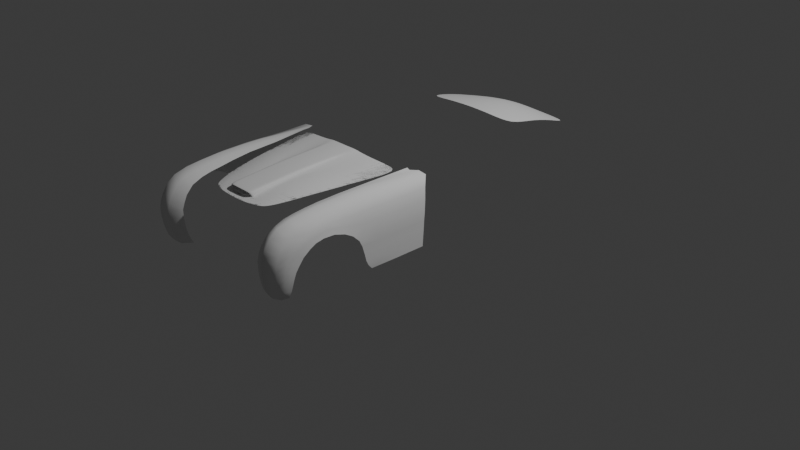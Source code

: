 # Source: 8.blend  (saved by Blender 4.0.36; exported with 4.5.12 LTS)
import bpy
from mathutils import Matrix  # noqa: F401  (used for matrix-valued properties, if any)

bpy.ops.wm.read_factory_settings(use_empty=True)
scene = bpy.context.scene
scene.name = 'Scene'

# ---- collections
col_collection = bpy.data.collections.new('Collection'); scene.collection.children.link(col_collection)
col_reference = bpy.data.collections.new('Reference'); scene.collection.children.link(col_reference)

# ---- world
world_world = bpy.data.worlds.new('World'); scene.world = world_world
world_world.use_nodes = True; world_world.node_tree.nodes.clear()
_N = world_world.node_tree.nodes; _L = world_world.node_tree.links
n0 = _N.new('ShaderNodeOutputWorld'); n0.name = 'World Output'; n0.location = (300, 300)
n1 = _N.new('ShaderNodeBackground'); n1.name = 'Background'; n1.location = (10, 300)
n1.inputs[0].default_value = (0.05088, 0.05088, 0.05088, 1.0)
_L.new(n1.outputs[0], n0.inputs[0])
n0.is_active_output = True
world_world.color = (0.05088, 0.05088, 0.05088)
world_world.use_sun_shadow = False
world_world.sun_shadow_jitter_overblur = 0.0

# ---- cameras
cam_camera = bpy.data.cameras.new('Camera')
cam_camera.clip_end = 100.0
cam_camera.ortho_scale = 7.314

# ---- lights
light_light = bpy.data.lights.new('Light', 'POINT')
light_light.transmission_factor = 0.0
light_light.use_soft_falloff = False
light_light.energy = 1000.0
light_light.shadow_soft_size = 0.1
light_light.shadow_maximum_resolution = 0.006
light_light.use_absolute_resolution = True

# ---- meshes
me_plane = bpy.data.meshes.new('Plane')
me_plane.from_pydata([(1.117, -1.038, -0.03583), (0.9004, 0.9926, -0.1117), (0.0, -1.088, 0.03806), (0.0, 1.059, -0.08189), (0.6143, -1.084, 0.01201), (0.4366, 1.032, -0.08937), (1.056, -0.3773, 0.005515), (0.0, -0.392, 0.1555), (0.5489, -0.3872, 0.1041), (0.9621, 0.3391, -0.03087), (0.0, 0.3165, 0.1354), (0.475, 0.3301, 0.07743)], [], [(11, 9, 1, 5), (10, 11, 5, 3), (2, 4, 8, 7), (4, 0, 6, 8), (7, 8, 11, 10), (8, 6, 9, 11)])
me_plane.polygons.foreach_set('use_smooth', [True] * 6)
_uv = me_plane.uv_layers.new(name='UVMap')
_uv.uv.foreach_set('vector', [0.7558, 0.6208, 1.0, 0.6581, 1.0, 1.0, 0.7558, 1.0, 0.5, 0.6017, 0.7558, 0.6208, 0.7558, 1.0, 0.5, 1.0, 0.5, 0.0, 0.7558, 0.0, 0.7558, 0.2893, 0.5, 0.2893, 0.7558, 0.0, 1.0, 0.0, 1.0, 0.2893, 0.7558, 0.2893, 0.5, 0.2893, 0.7558, 0.2893, 0.7558, 0.6208, 0.5, 0.6017, 0.7558, 0.2893, 1.0, 0.2893, 1.0, 0.6581, 0.7558, 0.6208])
me_plane.materials.append(None)
me_plane.update()
me_plane_001 = bpy.data.meshes.new('Plane.001')
me_plane_001.from_pydata([(0.5433, -0.8505, -0.0173), (1.062, 1.193, -0.09552), (0.0, -0.9774, -4.631e-05), (0.0, 1.056, 0.05282), (0.838, 0.09689, -0.03318), (0.7044, -0.4551, -0.01697), (0.318, -0.9516, -0.002179), (0.5883, 1.1, -0.00911), (0.4695, 0.05405, 0.0417), (0.3893, -0.5022, 0.03719), (0.6202, -0.6919, -0.0206), (0.0, -0.8872, 0.006186), (0.3412, -0.8153, 0.01057), (0.9415, 0.6365, -0.06465), (0.5326, 0.5986, 0.01112), (0.2416, 1.077, 0.03868), (0.2379, 0.03262, 0.04446), (0.2395, -0.5486, 0.03842), (0.1905, -0.964, -0.001154), (0.2423, -0.8265, 0.0145), (0.2418, 0.578, 0.0285), (0.4515, -0.9052, -0.01005), (0.8301, 1.141, -0.04761), (0.6671, 0.0805, 0.01052), (0.5651, -0.4733, 0.01765), (0.4925, -0.7518, 0.01069), (0.7517, 0.6222, -0.01975), (0.0, 0.558, 0.07758), (0.0, -0.5463, 0.09779), (0.0, 0.01228, 0.09943), (0.2327, 0.03306, 0.09182), (0.0, -0.8568, 0.09445), (0.2343, -0.5478, 0.09117), (0.24, -0.8195, 0.08955), (0.2366, 0.5777, 0.0667), (0.1711, 1.07, 0.04296), (0.2222, -0.8762, 0.004594), (0.1649, 0.02677, 0.09412), (0.166, -0.5473, 0.09317), (0.1594, -0.8544, 0.09294), (0.1676, 0.5717, 0.06999), (0.0, -0.8574, 0.08704), (0.0, -0.8604, 0.008139), (0.1778, -0.8577, 0.006032), (0.2222, -0.8457, 0.06537), (0.225, -0.8028, 0.006995), (0.1594, -0.855, 0.08552), (0.0, -0.8235, 0.08289), (0.0, -0.8259, 0.01141), (0.1684, -0.8232, 0.009708), (0.2243, -0.8201, 0.08071), (0.1589, -0.8234, 0.05377), (0.0, -0.718, 0.06668), (0.0, -0.7201, 0.01423), (0.1819, -0.7185, 0.01326), (0.2204, -0.7158, 0.06529), (0.2265, -0.7175, 0.01689), (0.1812, -0.7165, 0.06571), (0.5926, -0.7488, -0.01941), (0.3329, -0.8642, 0.005994), (0.4778, -0.8069, 0.003244)], [], [(26, 13, 1, 22), (24, 5, 4, 23), (25, 10, 5, 24), (19, 12, 9, 17), (17, 9, 8, 16), (20, 14, 7, 15), (36, 59, 12, 19), (60, 58, 10, 25), (16, 8, 14, 20), (23, 4, 13, 26), (20, 15, 34), (39, 31, 41, 46), (19, 17, 32, 33), (8, 23, 26, 14), (59, 60, 25, 12), (12, 25, 24, 9), (9, 24, 23, 8), (14, 26, 22, 7), (37, 30, 34, 40), (40, 34, 15, 35), (38, 32, 30, 37), (39, 33, 32, 38), (17, 16, 30, 32), (16, 20, 34, 30), (31, 39, 38, 28), (28, 38, 37, 29), (27, 40, 35, 3), (29, 37, 40, 27), (11, 36, 43, 42), (2, 18, 36, 11), (42, 43, 49, 48), (19, 33, 44, 45), (33, 39, 46, 44), (49, 45, 56, 54), (48, 49, 54, 53), (45, 44, 50), (44, 46, 51, 50), (46, 41, 47, 51), (54, 56, 55, 57), (53, 54, 57, 52), (45, 50, 55, 56), (50, 51, 57, 55), (51, 47, 52, 57), (6, 21, 60, 59), (21, 0, 58, 60), (18, 6, 59, 36), (36, 19, 45, 49, 43)])
me_plane_001.polygons.foreach_set('use_smooth', [True] * 47)
_k = {(19, 33): 0.2767, (44, 45): 0.7596, (41, 46): 0.7596, (44, 46): 0.7596}
me_plane_001.attributes.new('crease_edge', 'FLOAT', 'EDGE').data.foreach_set('value', [_k.get((min(e.vertices), max(e.vertices)), 0.0) for e in me_plane_001.edges])
_uv = me_plane_001.uv_layers.new(name='UVMap')
_uv.uv.foreach_set('vector', [0.9155, 0.7515, 1.0, 0.7515, 1.0, 1.0, 0.9155, 1.0, 0.9155, 0.2004, 1.0, 0.2004, 1.0, 0.481, 0.9155, 0.481, 0.9155, 0.05908, 1.0, 0.05908, 1.0, 0.2004, 0.9155, 0.2004, 0.6753, 0.04712, 0.7926, 0.05908, 0.7926, 0.2004, 0.6753, 0.1875, 0.6753, 0.1875, 0.7926, 0.2004, 0.7926, 0.481, 0.6455, 0.481, 0.6411, 0.7515, 0.7926, 0.7515, 0.7926, 1.0, 0.6276, 1.0, 0.6753, 0.03021, 0.7926, 0.03787, 0.7926, 0.05908, 0.6753, 0.04712, 0.9155, 0.03787, 1.0, 0.03787, 1.0, 0.05908, 0.9155, 0.05908, 0.6455, 0.481, 0.7926, 0.481, 0.7926, 0.7515, 0.6411, 0.7515, 0.9155, 0.481, 1.0, 0.481, 1.0, 0.7515, 0.9155, 0.7515, 0.6411, 0.7515, 0.6276, 1.0, 0.6411, 0.7515, 0.6222, 0.0494, 0.5, 0.05465, 0.5, 0.05465, 0.6222, 0.0494, 0.6753, 0.04712, 0.6753, 0.1875, 0.6753, 0.1875, 0.6753, 0.04712, 0.7926, 0.481, 0.9155, 0.481, 0.9155, 0.7515, 0.7926, 0.7515, 0.7926, 0.03787, 0.9155, 0.03787, 0.9155, 0.05908, 0.7926, 0.05908, 0.7926, 0.05908, 0.9155, 0.05908, 0.9155, 0.2004, 0.7926, 0.2004, 0.7926, 0.2004, 0.9155, 0.2004, 0.9155, 0.481, 0.7926, 0.481, 0.7926, 0.7515, 0.9155, 0.7515, 0.9155, 1.0, 0.7926, 1.0, 0.6014, 0.481, 0.6455, 0.481, 0.6411, 0.7515, 0.5984, 0.7515, 0.5984, 0.7515, 0.6411, 0.7515, 0.6276, 1.0, 0.589, 1.0, 0.6222, 0.1914, 0.6753, 0.1875, 0.6455, 0.481, 0.6014, 0.481, 0.6222, 0.0494, 0.6753, 0.04712, 0.6753, 0.1875, 0.6222, 0.1914, 0.6753, 0.1875, 0.6455, 0.481, 0.6455, 0.481, 0.6753, 0.1875, 0.6455, 0.481, 0.6411, 0.7515, 0.6411, 0.7515, 0.6455, 0.481, 0.5, 0.05465, 0.6222, 0.0494, 0.6222, 0.1914, 0.5, 0.2004, 0.5, 0.2004, 0.6222, 0.1914, 0.6014, 0.481, 0.5, 0.481, 0.5, 0.7515, 0.5984, 0.7515, 0.589, 1.0, 0.5, 1.0, 0.5, 0.481, 0.6014, 0.481, 0.5984, 0.7515, 0.5, 0.7515, 0.5, 0.05465, 0.6222, 0.0494, 0.6222, 0.0494, 0.5, 0.05465, 0.5, 0.0, 0.6753, 0.0, 0.6222, 0.0494, 0.5, 0.05465, 0.5, 0.05465, 0.6222, 0.0494, 0.6222, 0.0494, 0.5, 0.05465, 0.6753, 0.04712, 0.6753, 0.04712, 0.6753, 0.04712, 0.6753, 0.04712, 0.6753, 0.04712, 0.6222, 0.0494, 0.6222, 0.0494, 0.6753, 0.04712, 0.6222, 0.0494, 0.6752, 0.04713, 0.6753, 0.04712, 0.6222, 0.0494, 0.5, 0.05465, 0.6222, 0.0494, 0.6222, 0.0494, 0.5, 0.05465, 0.6753, 0.04712, 0.6753, 0.04712, 0.6753, 0.04712, 0.6753, 0.04712, 0.6222, 0.0494, 0.6222, 0.0494, 0.6753, 0.04712, 0.6222, 0.0494, 0.5, 0.05465, 0.5, 0.05465, 0.6222, 0.0494, 0.6222, 0.0494, 0.6753, 0.04712, 0.6753, 0.04712, 0.6222, 0.0494, 0.5, 0.05465, 0.6222, 0.0494, 0.6222, 0.0494, 0.5, 0.05465, 0.6752, 0.04713, 0.6753, 0.04712, 0.6753, 0.04712, 0.6753, 0.04712, 0.6753, 0.04712, 0.6222, 0.0494, 0.6222, 0.0494, 0.6753, 0.04712, 0.6222, 0.0494, 0.5, 0.05465, 0.5, 0.05465, 0.6222, 0.0494, 0.7926, 0.0, 0.9155, 0.0, 0.9155, 0.03787, 0.7926, 0.03787, 0.9155, 0.0, 1.0, 0.0, 1.0, 0.03787, 0.9155, 0.03787, 0.6753, 0.0, 0.7926, 0.0, 0.7926, 0.03787, 0.6753, 0.03021, 0.6222, 0.0494, 0.6753, 0.04712, 0.6752, 0.04713, 0.6222, 0.0494, 0.6222, 0.0494])
me_plane_001.update()
me_plane_002 = bpy.data.meshes.new('Plane.002')
me_plane_002.from_pydata([(0.5433, -0.8505, -0.0173), (1.062, 1.193, -0.09552), (0.0, -0.9774, -4.631e-05), (0.0, 1.055, 0.02999), (0.838, 0.09689, -0.03318), (0.0, 0.01218, 0.05647), (0.7044, -0.4551, -0.01697), (0.0, -0.5472, 0.04443), (0.318, -0.9516, -0.002179), (0.5883, 1.1, -0.00911), (0.4695, 0.05473, 0.05015), (0.3893, -0.5018, 0.04183), (0.6202, -0.6919, -0.0206), (0.0, -0.851, 0.007288), (0.3412, -0.8157, 0.005158), (0.9415, 0.6365, -0.06465), (0.0, 0.5577, 0.03191), (0.5326, 0.598, 0.003658), (0.3406, 1.084, 0.01057), (0.2812, 0.03723, 0.0473), (0.2326, -0.5198, 0.04635), (0.1905, -0.964, -0.001154), (0.2044, -0.8299, 0.006012), (0.3122, 0.5821, 0.01841), (0.4515, -0.9052, -0.01005), (0.8301, 1.141, -0.04761), (0.6671, 0.08102, 0.01696), (0.5651, -0.4729, 0.0215), (0.4925, -0.7518, 0.01069), (0.7517, 0.6222, -0.01975)], [], [(29, 15, 1, 25), (27, 6, 4, 26), (28, 12, 6, 27), (22, 14, 11, 20), (20, 11, 10, 19), (23, 17, 9, 18), (21, 8, 14, 22), (24, 0, 12, 28), (19, 10, 17, 23), (26, 4, 15, 29), (5, 19, 23, 16), (2, 21, 22, 13), (16, 23, 18, 3), (7, 20, 19, 5), (13, 22, 20, 7), (10, 26, 29, 17), (8, 24, 28, 14), (14, 28, 27, 11), (11, 27, 26, 10), (17, 29, 25, 9)])
me_plane_002.polygons.foreach_set('use_smooth', [True] * 20)
_uv = me_plane_002.uv_layers.new(name='UVMap')
_uv.uv.foreach_set('vector', [0.9155, 0.7515, 1.0, 0.7515, 1.0, 1.0, 0.9155, 1.0, 0.9155, 0.2004, 1.0, 0.2004, 1.0, 0.481, 0.9155, 0.481, 0.9155, 0.05908, 1.0, 0.05908, 1.0, 0.2004, 0.9155, 0.2004, 0.6753, 0.05908, 0.7926, 0.05908, 0.7926, 0.2004, 0.6753, 0.2004, 0.6753, 0.2004, 0.7926, 0.2004, 0.7926, 0.481, 0.6753, 0.481, 0.6753, 0.7515, 0.7926, 0.7515, 0.7926, 1.0, 0.6753, 1.0, 0.6753, 0.0, 0.7926, 0.0, 0.7926, 0.05908, 0.6753, 0.05908, 0.9155, 0.0, 1.0, 0.0, 1.0, 0.05908, 0.9155, 0.05908, 0.6753, 0.481, 0.7926, 0.481, 0.7926, 0.7515, 0.6753, 0.7515, 0.9155, 0.481, 1.0, 0.481, 1.0, 0.7515, 0.9155, 0.7515, 0.5, 0.481, 0.6753, 0.481, 0.6753, 0.7515, 0.5, 0.7515, 0.5, 0.0, 0.6753, 0.0, 0.6753, 0.05908, 0.5, 0.05908, 0.5, 0.7515, 0.6753, 0.7515, 0.6753, 1.0, 0.5, 1.0, 0.5, 0.2004, 0.6753, 0.2004, 0.6753, 0.481, 0.5, 0.481, 0.5, 0.05908, 0.6753, 0.05908, 0.6753, 0.2004, 0.5, 0.2004, 0.7926, 0.481, 0.9155, 0.481, 0.9155, 0.7515, 0.7926, 0.7515, 0.7926, 0.0, 0.9155, 0.0, 0.9155, 0.05908, 0.7926, 0.05908, 0.7926, 0.05908, 0.9155, 0.05908, 0.9155, 0.2004, 0.7926, 0.2004, 0.7926, 0.2004, 0.9155, 0.2004, 0.9155, 0.481, 0.7926, 0.481, 0.7926, 0.7515, 0.9155, 0.7515, 0.9155, 1.0, 0.7926, 1.0])
me_plane_002.update()
me_plane_003 = bpy.data.meshes.new('Plane.003')
me_plane_003.from_pydata([(0.8161, -2.121, 0.2422), (0.7407, -2.176, 0.2638), (0.7498, -2.212, 0.3157), (0.7529, -2.231, 0.3703), (0.7561, -2.248, 0.4396), (0.7592, -2.26, 0.5197), (0.7592, -2.264, 0.5995), (0.7592, -2.252, 0.6698), (0.7592, -2.224, 0.7326), (0.7604, -2.168, 0.8153), (0.7594, -2.084, 0.8787), (0.7592, -1.951, 0.916), (0.7592, -1.796, 0.9349), (0.7592, -1.659, 0.9468), (0.7592, -1.35, 0.9554), (0.7592, -1.114, 0.9535), (0.7592, -0.7354, 0.9309), (0.7592, -0.4693, 0.9183), (0.7349, -2.152, 0.2356), (0.5955, -2.071, 0.2727), (0.5951, -2.095, 0.3288), (0.5958, -2.109, 0.3814), (0.5942, -2.121, 0.4362), (0.5936, -2.129, 0.5119), (0.5929, -2.131, 0.597), (0.5924, -2.108, 0.6623), (0.5918, -2.078, 0.7275), (0.595, -2.005, 0.8036), (0.5979, -1.896, 0.8482), (0.6037, -1.793, 0.8692), (0.6085, -1.674, 0.8842), (0.6194, -1.546, 0.9004), (0.6382, -1.322, 0.9176), (0.6532, -1.006, 0.926), (0.6832, -0.6447, 0.9422), (0.6866, -0.545, 0.9441), (0.5959, -2.048, 0.23), (0.8299, -2.153, 0.3163), (0.8248, -2.134, 0.2677), (0.8362, -2.169, 0.3842), (0.8403, -2.177, 0.4468), (0.8437, -2.181, 0.5297), (0.8445, -2.179, 0.5905), (0.8435, -2.152, 0.6771), (0.8442, -2.11, 0.7332), (0.8432, -2.03, 0.8032), (0.8434, -1.923, 0.8511), (0.8523, -1.751, 0.8841), (0.8509, -1.59, 0.9009), (0.8548, -1.446, 0.9126), (0.8558, -1.178, 0.9171), (0.8559, -0.9996, 0.9123), (0.8558, -0.7598, 0.9079), (0.8559, -0.4772, 0.9114), (0.8695, -2.072, 0.2864), (0.8814, -2.06, 0.3298), (0.8911, -2.046, 0.3986), (0.8963, -2.015, 0.4971), (0.8998, -1.981, 0.5511), (0.9034, -1.937, 0.6126), (0.9101, -1.865, 0.6733), (0.9098, -1.806, 0.7028), (0.9145, -1.722, 0.7224), (0.9166, -1.609, 0.7183), (0.9188, -1.494, 0.6822), (0.9208, -1.407, 0.6325), (0.918, -1.334, 0.5601), (0.9126, -1.297, 0.4912), (0.9091, -1.272, 0.416), (0.9031, -1.244, 0.3255), (0.8932, -2.034, 0.4419), (0.8624, -2.074, 0.2638), (0.8936, -1.818, 0.8115), (0.8891, -1.925, 0.7726), (0.8939, -1.661, 0.834), (0.858, -2.113, 0.3264), (0.863, -2.116, 0.3945), (0.8699, -2.116, 0.4573), (0.8753, -2.109, 0.5331), (0.8781, -2.093, 0.5949), (0.8838, -2.057, 0.6732), (0.8877, -1.997, 0.7378), (0.8967, -1.502, 0.8261), (0.8982, -1.383, 0.819), (0.8509, -2.106, 0.2789), (0.8392, -2.095, 0.2552), (0.6554, -2.139, 0.2328), (0.6583, -2.163, 0.2682), (0.6629, -2.193, 0.3223), (0.665, -2.209, 0.3758), (0.666, -2.223, 0.4379), (0.6675, -2.233, 0.5158), (0.6675, -2.237, 0.5983), (0.6675, -2.219, 0.666), (0.6675, -2.19, 0.73), (0.67, -2.125, 0.8094), (0.6712, -2.029, 0.8634), (0.674, -1.911, 0.8925), (0.6765, -1.774, 0.9095), (0.682, -1.629, 0.9246), (0.6931, -1.342, 0.9372), (0.6991, -1.099, 0.9395), (0.7141, -0.7292, 0.9362), (0.7159, -0.5464, 0.9309), (0.8994, -1.217, 0.2748), (0.8907, -1.171, 0.2237), (0.8963, -0.5473, 0.2222), (0.8994, -0.5473, 0.267), (0.9031, -0.5473, 0.3277), (0.9091, -0.5473, 0.416), (0.9126, -0.5473, 0.4912), (0.9194, -0.5473, 0.5724), (0.9126, -1.297, 0.4912), (0.8994, -1.061, 0.273), (0.8994, -0.8931, 0.271), (0.8994, -0.7257, 0.2691), (0.8963, -0.7257, 0.2226), (0.8963, -0.8816, 0.223), (0.8935, -1.038, 0.2234), (0.9091, -1.088, 0.416), (0.9091, -0.9068, 0.416), (0.9091, -0.7257, 0.416), (0.9126, -0.7257, 0.4912), (0.9126, -0.913, 0.4912), (0.9126, -1.1, 0.4912), (0.9031, -1.074, 0.3261), (0.9031, -0.8998, 0.3266), (0.9031, -0.7257, 0.3272), (0.9194, -0.7461, 0.5724), (0.9194, -0.9449, 0.5724), (0.9194, -1.144, 0.5724), (0.9001, -1.152, 0.8179), (0.9141, -1.128, 0.7008), (0.9002, -0.9809, 0.8149), (0.9141, -0.9642, 0.6992), (0.9001, -0.7554, 0.812), (0.9141, -0.7517, 0.6977), (0.9002, -0.5261, 0.8143), (0.9141, -0.5376, 0.6989), (0.9043, -1.769, 0.7661), (0.8997, -1.865, 0.737), (0.9054, -1.634, 0.775), (0.8699, -2.086, 0.3281), (0.8773, -2.08, 0.3966), (0.8818, -2.074, 0.4495), (0.886, -2.061, 0.5147), (0.8892, -2.036, 0.5725), (0.8938, -1.996, 0.6423), (0.8991, -1.93, 0.705), (0.9082, -1.483, 0.748), (0.9097, -1.378, 0.7275), (0.8604, -2.088, 0.2827), (0.851, -2.084, 0.2596), (0.7592, -1.503, 0.9512), (0.6289, -1.433, 0.9091), (0.8553, -1.311, 0.9148), (0.6876, -1.484, 0.9309), (0.8992, -1.266, 0.8185), (0.9123, -1.251, 0.7074)], [], [(86, 18, 1, 87), (88, 20, 19, 87), (89, 21, 20, 88), (90, 22, 21, 89), (91, 23, 22, 90), (92, 24, 23, 91), (93, 25, 24, 92), (94, 26, 25, 93), (96, 28, 27, 95), (97, 29, 28, 96), (98, 30, 29, 97), (99, 31, 30, 98), (156, 154, 31, 99), (101, 33, 32, 100), (102, 34, 33, 101), (103, 35, 34, 102), (0, 38, 1, 18), (2, 1, 38, 37), (3, 2, 37, 39), (4, 3, 39, 40), (5, 4, 40, 41), (6, 5, 41, 42), (7, 6, 42, 43), (8, 7, 43, 44), (10, 9, 45, 46), (11, 10, 46, 47), (12, 11, 47, 48), (13, 12, 48, 49), (153, 13, 49, 155), (15, 14, 50, 51), (16, 15, 51, 52), (17, 16, 52, 53), (38, 0, 85, 84), (75, 76, 39, 37), (143, 56, 70, 144), (144, 70, 57, 145), (145, 57, 58, 146), (146, 58, 59, 147), (147, 59, 60, 148), (9, 8, 44, 45), (95, 27, 26, 94), (148, 60, 61, 140), (72, 46, 45, 73), (72, 74, 47, 46), (141, 63, 64, 149), (149, 64, 65, 150), (48, 82, 83, 49), (47, 74, 82, 48), (139, 141, 74, 72), (139, 72, 73, 140), (44, 81, 73, 45), (43, 80, 81, 44), (42, 79, 80, 43), (41, 78, 79, 42), (40, 77, 78, 41), (39, 76, 77, 40), (142, 143, 76, 75), (38, 84, 75, 37), (151, 142, 75, 84), (152, 151, 84, 85), (9, 95, 94, 8), (17, 103, 102, 16), (16, 102, 101, 15), (15, 101, 100, 14), (153, 156, 99, 13), (13, 99, 98, 12), (12, 98, 97, 11), (11, 97, 96, 10), (10, 96, 95, 9), (8, 94, 93, 7), (7, 93, 92, 6), (6, 92, 91, 5), (5, 91, 90, 4), (4, 90, 89, 3), (3, 89, 88, 2), (2, 88, 87, 1), (36, 86, 87, 19), (116, 106, 107, 115), (122, 121, 109, 110), (121, 127, 108, 109), (127, 115, 107, 108), (69, 104, 113, 125), (125, 113, 114, 126), (126, 114, 115, 127), (68, 69, 125, 119), (119, 125, 126, 120), (120, 126, 127, 121), (67, 68, 119, 124), (124, 119, 120, 123), (123, 120, 121, 122), (105, 118, 113, 104), (118, 117, 114, 113), (117, 116, 115, 114), (112, 67, 124, 130, 66), (124, 123, 129, 130), (123, 122, 128, 129), (111, 128, 122, 110), (155, 49, 83, 157), (132, 130, 129, 134), (134, 129, 128, 136), (136, 128, 111, 138), (52, 135, 137, 53), (135, 136, 138, 137), (51, 133, 135, 52), (133, 134, 136, 135), (50, 131, 133, 51), (131, 132, 134, 133), (71, 54, 151, 152), (54, 55, 142, 151), (55, 56, 143, 142), (62, 139, 140, 61), (62, 63, 141, 139), (82, 149, 150, 83), (74, 141, 149, 82), (81, 148, 140, 73), (80, 147, 148, 81), (79, 146, 147, 80), (78, 145, 146, 79), (77, 144, 145, 78), (76, 143, 144, 77), (158, 157, 83, 150), (132, 131, 157, 158), (50, 155, 157, 131), (14, 100, 156, 153), (14, 153, 155, 50), (100, 32, 154, 156), (65, 66, 158, 150), (66, 130, 132, 158)])
me_plane_003.polygons.foreach_set('use_smooth', [True] * 128)
_uv = me_plane_003.uv_layers.new(name='UVMap')
_uv.uv.foreach_set('vector', [0.0, 0.0, 0.0, 0.0, 0.0, 0.0, 0.0, 0.0, 0.0, 0.0, 0.0, 0.0, 0.0, 0.0, 0.0, 0.0, 0.0, 0.0, 0.0, 0.0, 0.0, 0.0, 0.0, 0.0, 0.0, 0.0, 0.0, 0.0, 0.0, 0.0, 0.0, 0.0, 0.0, 0.0, 0.0, 0.0, 0.0, 0.0, 0.0, 0.0, 0.0, 0.0, 0.0, 0.0, 0.0, 0.0, 0.0, 0.0, 0.0, 0.0, 0.0, 0.0, 0.0, 0.0, 0.0, 0.0, 0.0, 0.0, 0.0, 0.0, 0.0, 0.0, 0.0, 0.0, 0.0, 0.0, 0.0, 0.0, 0.0, 0.0, 0.0, 0.0, 0.0, 0.0, 0.0, 0.0, 0.0, 0.0, 0.0, 0.0, 0.0, 0.0, 0.0, 0.0, 0.0, 0.0, 0.0, 0.0, 0.0, 0.0, 0.0, 0.0, 0.0, 0.0, 0.0, 0.0, 0.0, 0.0, 0.0, 0.0, 0.0, 0.0, 0.0, 0.0, 0.0, 0.0, 0.0, 0.0, 0.0, 0.0, 0.0, 0.0, 0.0, 0.0, 0.0, 0.0, 0.0, 0.0, 0.0, 0.0, 0.0, 0.0, 0.0, 0.0, 0.0, 0.0, 0.0, 0.0, 0.0, 0.0, 0.0, 0.0, 0.0, 0.0, 0.0, 0.0, 0.0, 0.0, 0.0, 0.0, 0.0, 0.0, 0.0, 0.0, 0.0, 0.0, 0.0, 0.0, 0.0, 0.0, 0.0, 0.0, 0.0, 0.0, 0.0, 0.0, 0.0, 0.0, 0.0, 0.0, 0.0, 0.0, 0.0, 0.0, 0.0, 0.0, 0.0, 0.0, 0.0, 0.0, 0.0, 0.0, 0.0, 0.0, 0.0, 0.0, 0.0, 0.0, 0.0, 0.0, 0.0, 0.0, 0.0, 0.0, 0.0, 0.0, 0.0, 0.0, 0.0, 0.0, 0.0, 0.0, 0.0, 0.0, 0.0, 0.0, 0.0, 0.0, 0.0, 0.0, 0.0, 0.0, 0.0, 0.0, 0.0, 0.0, 0.0, 0.0, 0.0, 0.0, 0.0, 0.0, 0.0, 0.0, 0.0, 0.0, 0.0, 0.0, 0.0, 0.0, 0.0, 0.0, 0.0, 0.0, 0.0, 0.0, 0.0, 0.0, 0.0, 0.0, 0.0, 0.0, 0.0, 0.0, 0.0, 0.0, 0.0, 0.0, 0.0, 0.0, 0.0, 0.0, 0.0, 0.0, 0.0, 0.0, 0.0, 0.0, 0.0, 0.0, 0.0, 0.0, 0.0, 0.0, 0.0, 0.0, 0.0, 0.0, 0.0, 0.0, 0.0, 0.0, 0.0, 0.0, 0.0, 0.0, 0.0, 0.0, 0.0, 0.0, 0.0, 0.0, 0.0, 0.0, 0.0, 0.0, 0.0, 0.0, 0.0, 0.0, 0.0, 0.0, 0.0, 0.0, 0.0, 0.0, 0.0, 0.0, 0.0, 0.0, 0.0, 0.0, 0.0, 0.0, 0.0, 0.0, 0.0, 0.0, 0.0, 0.0, 0.0, 0.0, 0.0, 0.0, 0.0, 0.0, 0.0, 0.0, 0.0, 0.0, 0.0, 0.0, 0.0, 0.0, 0.0, 0.0, 0.0, 0.0, 0.0, 0.0, 0.0, 0.0, 0.0, 0.0, 0.0, 0.0, 0.0, 0.0, 0.0, 0.0, 0.0, 0.0, 0.0, 0.0, 0.0, 0.0, 0.0, 0.0, 0.0, 0.0, 0.0, 0.0, 0.0, 0.0, 0.0, 0.0, 0.0, 0.0, 0.0, 0.0, 0.0, 0.0, 0.0, 0.0, 0.0, 0.0, 0.0, 0.0, 0.0, 0.0, 0.0, 0.0, 0.0, 0.0, 0.0, 0.0, 0.0, 0.0, 0.0, 0.0, 0.0, 0.0, 0.0, 0.0, 0.0, 0.0, 0.0, 0.0, 0.0, 0.0, 0.0, 0.0, 0.0, 0.0, 0.0, 0.0, 0.0, 0.0, 0.0, 0.0, 0.0, 0.0, 0.0, 0.0, 0.0, 0.0, 0.0, 0.0, 0.0, 0.0, 0.0, 0.0, 0.0, 0.0, 0.0, 0.0, 0.0, 0.0, 0.0, 0.0, 0.0, 0.0, 0.0, 0.0, 0.0, 0.0, 0.0, 0.0, 0.0, 0.0, 0.0, 0.0, 0.0, 0.0, 0.0, 0.0, 0.0, 0.0, 0.0, 0.0, 0.0, 0.0, 0.0, 0.0, 0.0, 0.0, 0.0, 0.0, 0.0, 0.0, 0.0, 0.0, 0.0, 0.0, 0.0, 0.0, 0.0, 0.0, 0.0, 0.0, 0.0, 0.0, 0.0, 0.0, 0.0, 0.0, 0.0, 0.0, 0.0, 0.0, 0.0, 0.0, 0.0, 0.0, 0.0, 0.0, 0.0, 0.0, 0.0, 0.0, 0.0, 0.0, 0.0, 0.0, 0.0, 0.0, 0.0, 0.0, 0.0, 0.0, 0.0, 0.0, 0.0, 0.0, 0.0, 0.0, 0.0, 0.0, 0.0, 0.0, 0.0, 0.0, 0.0, 0.0, 0.0, 0.0, 0.0, 0.0, 0.0, 0.0, 0.0, 0.0, 0.0, 0.0, 0.0, 0.0, 0.0, 0.0, 0.0, 0.0, 0.0, 0.0, 0.0, 0.0, 0.0, 0.0, 0.0, 0.0, 0.0, 0.0, 0.0, 0.0, 0.0, 0.0, 0.0, 0.0, 0.0, 0.0, 0.0, 0.0, 0.0, 0.0, 0.0, 0.0, 0.0, 0.0, 0.0, 0.0, 0.0, 0.0, 0.0, 0.0, 0.0, 0.0, 0.0, 0.0, 0.0, 0.0, 0.0, 0.0, 0.0, 0.0, 0.0, 0.0, 0.0, 0.0, 0.0, 0.0, 0.0, 0.0, 0.0, 0.0, 0.0, 0.0, 0.0, 0.0, 0.0, 0.0, 0.0, 0.0, 0.0, 0.0, 0.0, 0.0, 0.0, 0.0, 0.0, 0.0, 0.0, 0.0, 0.0, 0.0, 0.0, 0.0, 0.0, 0.0, 0.0, 0.0, 0.0, 0.0, 0.0, 0.0, 0.0, 0.0, 0.0, 0.0, 0.0, 0.0, 0.0, 0.0, 0.0, 0.0, 0.0, 0.0, 0.0, 0.0, 0.0, 0.0, 0.0, 0.0, 0.0, 0.0, 0.0, 0.0, 0.0, 0.0, 0.0, 0.0, 0.0, 0.0, 0.0, 0.0, 0.0, 0.0, 0.0, 0.0, 0.0, 0.0, 0.0, 0.0, 0.0, 0.0, 0.0, 0.0, 0.0, 0.0, 0.0, 0.0, 0.0, 0.0, 0.0, 0.0, 0.0, 0.0, 0.0, 0.0, 0.0, 0.0, 0.0, 0.0, 0.0, 0.0, 0.0, 0.0, 0.0, 0.0, 0.0, 0.0, 0.0, 0.0, 0.0, 0.0, 0.0, 0.0, 0.0, 0.0, 0.0, 0.0, 0.0, 0.0, 0.0, 0.0, 0.0, 0.0, 0.0, 0.0, 0.0, 0.0, 0.0, 0.0, 0.0, 0.0, 0.0, 0.0, 0.0, 0.0, 0.0, 0.0, 0.0, 0.0, 0.0, 0.0, 0.0, 0.0, 0.0, 0.0, 0.0, 0.0, 0.0, 0.0, 0.0, 0.0, 0.0, 0.0, 0.0, 0.0, 0.0, 0.0, 0.0, 0.0, 0.0, 0.0, 0.0, 0.0, 0.0, 0.0, 0.0, 0.0, 0.0, 0.0, 0.0, 0.0, 0.0, 0.0, 0.0, 0.0, 0.0, 0.0, 0.0, 0.0, 0.0, 0.0, 0.0, 0.0, 0.0, 0.0, 0.0, 0.0, 0.0, 0.0, 0.0, 0.0, 0.0, 0.0, 0.0, 0.0, 0.0, 0.0, 0.0, 0.0, 0.0, 0.0, 0.0, 0.0, 0.0, 0.0, 0.0, 0.0, 0.0, 0.0, 0.0, 0.0, 0.0, 0.0, 0.0, 0.0, 0.0, 0.0, 0.0, 0.0, 0.0, 0.0, 0.0, 0.0, 0.0, 0.0, 0.0, 0.0, 0.0, 0.0, 0.0, 0.0, 0.0, 0.0, 0.0, 0.0, 0.0, 0.0, 0.0, 0.0, 0.0, 0.0, 0.0, 0.0, 0.0, 0.0, 0.0, 0.0, 0.0, 0.0, 0.0, 0.0, 0.0, 0.0, 0.0, 0.0, 0.0, 0.0, 0.0, 0.0, 0.0, 0.0, 0.0, 0.0, 0.0, 0.0, 0.0, 0.0, 0.0, 0.0, 0.0, 0.0, 0.0, 0.0, 0.0, 0.0, 0.0, 0.0, 0.0, 0.0, 0.0, 0.0, 0.0, 0.0, 0.0, 0.0, 0.0, 0.0, 0.0, 0.0, 0.0, 0.0, 0.0, 0.0, 0.0, 0.0, 0.0, 0.0, 0.0, 0.0, 0.0, 0.0, 0.0, 0.0, 0.0, 0.0, 0.0, 0.0, 0.0, 0.0, 0.0, 0.0, 0.0, 0.0, 0.0, 0.0, 0.0, 0.0, 0.0, 0.0, 0.0, 0.0, 0.0, 0.0, 0.0, 0.0, 0.0, 0.0, 0.0, 0.0, 0.0, 0.0, 0.0, 0.0, 0.0, 0.0, 0.0, 0.0, 0.0, 0.0, 0.0, 0.0, 0.0, 0.0, 0.0, 0.0, 0.0, 0.0, 0.0, 0.0, 0.0, 0.0, 0.0, 0.0, 0.0, 0.0, 0.0, 0.0, 0.0, 0.0, 0.0, 0.0, 0.0, 0.0, 0.0, 0.0, 0.0, 0.0, 0.0, 0.0, 0.0, 0.0, 0.0, 0.0, 0.0, 0.0, 0.0, 0.0, 0.0, 0.0, 0.0, 0.0, 0.0, 0.0, 0.0, 0.0, 0.0, 0.0, 0.0, 0.0, 0.0, 0.0, 0.0, 0.0, 0.0, 0.0, 0.0, 0.0, 0.0, 0.0, 0.0, 0.0, 0.0, 0.0, 0.0, 0.0, 0.0, 0.0, 0.0, 0.0, 0.0, 0.0, 0.0, 0.0, 0.0, 0.0, 0.0, 0.0, 0.0, 0.0, 0.0, 0.0, 0.0, 0.0, 0.0, 0.0, 0.0, 0.0, 0.0, 0.0, 0.0, 0.0, 0.0, 0.0, 0.0, 0.0, 0.0, 0.0, 0.0, 0.0, 0.0, 0.0, 0.0, 0.0, 0.0, 0.0, 0.0, 0.0, 0.0, 0.0, 0.0, 0.0, 0.0, 0.0, 0.0, 0.0, 0.0, 0.0, 0.0, 0.0, 0.0, 0.0, 0.0, 0.0, 0.0, 0.0, 0.0, 0.0, 0.0, 0.0, 0.0, 0.0, 0.0, 0.0, 0.0, 0.0])
me_plane_003.update()

# ---- objects
ob_light = bpy.data.objects.new('Light', light_light)
ob_camera = bpy.data.objects.new('Camera', cam_camera)
ob_trunk = bpy.data.objects.new('Trunk', me_plane)
ob_hood = bpy.data.objects.new('Hood', me_plane_001)
ob_smoothing_mesh = bpy.data.objects.new('Smoothing_mesh', me_plane_002)
ob_plane = bpy.data.objects.new('Plane', me_plane_003)
ob_back = bpy.data.objects.new('back', None)
ob_front = bpy.data.objects.new('front', None)
ob_side = bpy.data.objects.new('side', None)
ob_top = bpy.data.objects.new('top', None)

# ---- transforms, parenting, visibility, modifiers, constraints
ob_light.location = (4.076, 1.005, 5.904)
ob_light.rotation_euler = (0.6503, 0.05522, 1.866)
ob_light.lock_rotations_4d = False
ob_light.empty_display_type = 'ARROWS'
ob_light.color = (0.0, 0.0, 0.0, 0.0)
ob_light.lineart.crease_threshold = 0.0
ob_camera.location = (7.359, -6.926, 4.958)
ob_camera.rotation_euler = (1.109, 0.0, 0.8149)
ob_camera.lock_rotations_4d = False
ob_camera.empty_display_type = 'ARROWS'
ob_camera.color = (0.0, 0.0, 0.0, 0.0)
ob_camera.display_type = 'WIRE'
ob_camera.lineart.crease_threshold = 0.0
ob_trunk.location = (-0.00323, 1.527, 0.8184)
ob_trunk.rotation_euler = (-0.233, -5.127e-17, 6e-18)
ob_trunk.scale = (0.517, 0.517, 0.517)
_m = ob_trunk.modifiers.new('Mirror', 'MIRROR')
_m.use_clip = True
_m = ob_trunk.modifiers.new('Subdivision', 'SUBSURF')
_m.levels = 2
ob_hood.location = (0.01172, -1.381, 0.9359)
ob_hood.rotation_euler = (-6.203, 1.787e-17, 7.205e-19)
ob_hood.scale = (0.6241, 0.6241, 0.6241)
_vg = ob_hood.vertex_groups.new(name='Hood_Smoothing')
_vg.add([0, 1, 2, 4, 5, 6, 7, 8, 9, 10, 11, 12, 13, 14, 18, 19, 21, 22, 23, 24, 25, 26, 36, 42, 43, 45, 58, 59, 60], 1.0, 'REPLACE')
_vg = ob_hood.vertex_groups.new(name='Hood_Smoothing2')
_m = ob_hood.modifiers.new('Mirror', 'MIRROR')
_m.use_clip = True
_m = ob_hood.modifiers.new('Subdivision', 'SUBSURF')
_m.levels = 2
_m = ob_hood.modifiers.new('Shrinkwrap', 'SHRINKWRAP')
_m.target = ob_smoothing_mesh
_m.vertex_group = 'Hood_Smoothing'
ob_smoothing_mesh.location = (0.01172, -1.381, 0.9359)
ob_smoothing_mesh.rotation_euler = (-6.203, 1.787e-17, 7.205e-19)
ob_smoothing_mesh.scale = (0.6241, 0.6241, 0.6241)
ob_smoothing_mesh.hide_select = True
_m = ob_smoothing_mesh.modifiers.new('Mirror', 'MIRROR')
_m.use_clip = True
_m = ob_smoothing_mesh.modifiers.new('Subdivision', 'SUBSURF')
_m.levels = 2
ob_plane.location = (0.0, 0.0, 0.0)
_m = ob_plane.modifiers.new('Subdivision', 'SUBSURF')
_m.show_render = False
_m.levels = 2
_m = ob_plane.modifiers.new('Mirror', 'MIRROR')
ob_back.location = (0.0, -3.0, 0.6998)
ob_back.rotation_euler = (1.571, 0.0, 3.142)
ob_back.empty_display_type = 'IMAGE'
ob_back.empty_display_size = 5.0
ob_back.use_empty_image_alpha = True
ob_back.empty_image_side = 'FRONT'
ob_back.color = (1.0, 1.0, 1.0, 0.2)
ob_front.location = (0.0, 3.0, 0.6917)
ob_front.rotation_euler = (1.571, 0.0, 3.142)
ob_front.empty_display_type = 'IMAGE'
ob_front.empty_display_size = 5.0
ob_front.use_empty_image_alpha = True
ob_front.empty_image_side = 'BACK'
ob_front.color = (1.0, 1.0, 1.0, 0.2)
ob_side.location = (-3.0, 0.0, 0.7031)
ob_side.rotation_euler = (1.571, -0.0, 1.571)
ob_side.empty_display_type = 'IMAGE'
ob_side.empty_display_size = 5.0
ob_side.use_empty_image_alpha = True
ob_side.empty_image_side = 'FRONT'
ob_side.color = (1.0, 1.0, 1.0, 0.2)
ob_top.location = (0.0, 0.0, -2.0)
ob_top.empty_display_type = 'IMAGE'
ob_top.empty_display_size = 5.0
ob_top.use_empty_image_alpha = True
ob_top.empty_image_side = 'FRONT'
ob_top.color = (1.0, 1.0, 1.0, 0.2)

# ---- collection membership
col_collection.objects.link(ob_light)
col_collection.objects.link(ob_camera)
col_collection.objects.link(ob_trunk)
col_collection.objects.link(ob_hood)
col_collection.objects.link(ob_smoothing_mesh)
col_collection.objects.link(ob_plane)
col_reference.objects.link(ob_back)
col_reference.objects.link(ob_front)
col_reference.objects.link(ob_side)
col_reference.objects.link(ob_top)

# ---- scene / render settings (as saved in the file)
scene.camera = ob_camera
scene.frame_start = 1; scene.frame_end = 250; scene.frame_set(19)
scene.render.engine = 'BLENDER_EEVEE_NEXT'
scene.cycles.sampling_pattern = 'TABULATED_SOBOL'
bpy.context.view_layer.update()
